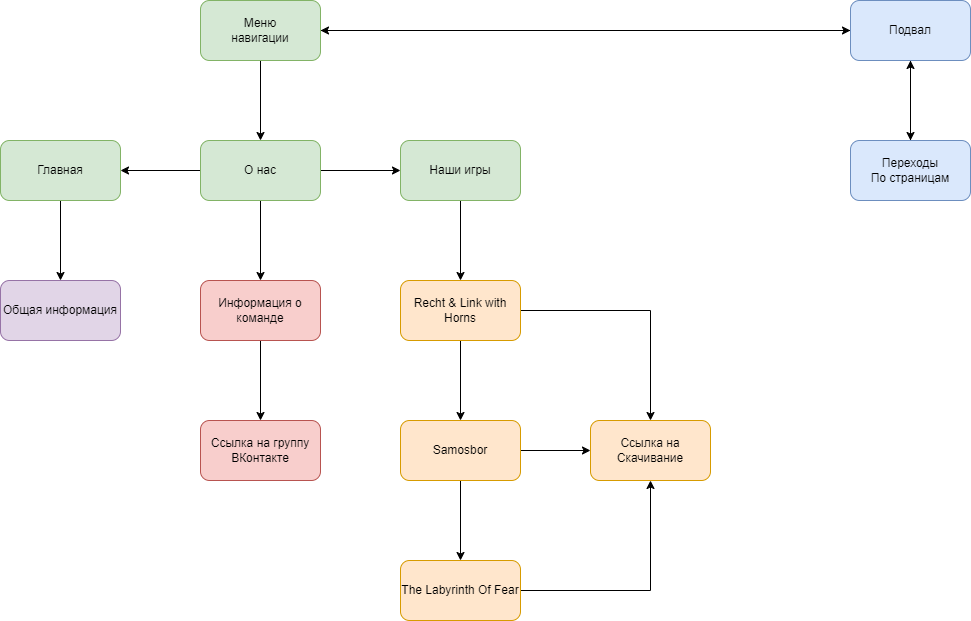

The diagram above was exported from draw.io. Its source (the exported page's mxGraphModel, read from the mxfile embedded in the PNG):
<mxGraphModel dx="2261" dy="780" grid="1" gridSize="10" guides="1" tooltips="1" connect="1" arrows="1" fold="1" page="1" pageScale="1" pageWidth="827" pageHeight="1169" math="0" shadow="0">
  <root>
    <mxCell id="0" />
    <mxCell id="1" parent="0" />
    <mxCell id="yC7KIbrChnIum4XKeFKw-4" value="" style="edgeStyle=orthogonalEdgeStyle;rounded=0;orthogonalLoop=1;jettySize=auto;html=1;" edge="1" parent="1" source="yC7KIbrChnIum4XKeFKw-1" target="yC7KIbrChnIum4XKeFKw-3">
      <mxGeometry relative="1" as="geometry" />
    </mxCell>
    <mxCell id="yC7KIbrChnIum4XKeFKw-13" style="edgeStyle=orthogonalEdgeStyle;rounded=0;orthogonalLoop=1;jettySize=auto;html=1;exitX=1;exitY=0.5;exitDx=0;exitDy=0;entryX=0;entryY=0.5;entryDx=0;entryDy=0;" edge="1" parent="1" source="yC7KIbrChnIum4XKeFKw-1" target="yC7KIbrChnIum4XKeFKw-2">
      <mxGeometry relative="1" as="geometry" />
    </mxCell>
    <mxCell id="yC7KIbrChnIum4XKeFKw-1" value="Меню&lt;br&gt;навигации" style="rounded=1;whiteSpace=wrap;html=1;fillColor=#d5e8d4;strokeColor=#82b366;" vertex="1" parent="1">
      <mxGeometry x="160" y="80" width="120" height="60" as="geometry" />
    </mxCell>
    <mxCell id="yC7KIbrChnIum4XKeFKw-10" value="" style="edgeStyle=orthogonalEdgeStyle;rounded=0;orthogonalLoop=1;jettySize=auto;html=1;" edge="1" parent="1" source="yC7KIbrChnIum4XKeFKw-2" target="yC7KIbrChnIum4XKeFKw-9">
      <mxGeometry relative="1" as="geometry" />
    </mxCell>
    <mxCell id="yC7KIbrChnIum4XKeFKw-14" style="edgeStyle=orthogonalEdgeStyle;rounded=0;orthogonalLoop=1;jettySize=auto;html=1;exitX=0;exitY=0.5;exitDx=0;exitDy=0;entryX=1;entryY=0.5;entryDx=0;entryDy=0;" edge="1" parent="1" source="yC7KIbrChnIum4XKeFKw-2" target="yC7KIbrChnIum4XKeFKw-1">
      <mxGeometry relative="1" as="geometry" />
    </mxCell>
    <mxCell id="yC7KIbrChnIum4XKeFKw-2" value="Подвал" style="rounded=1;whiteSpace=wrap;html=1;fillColor=#dae8fc;strokeColor=#6c8ebf;" vertex="1" parent="1">
      <mxGeometry x="810" y="80" width="120" height="60" as="geometry" />
    </mxCell>
    <mxCell id="yC7KIbrChnIum4XKeFKw-6" value="" style="edgeStyle=orthogonalEdgeStyle;rounded=0;orthogonalLoop=1;jettySize=auto;html=1;" edge="1" parent="1" source="yC7KIbrChnIum4XKeFKw-3" target="yC7KIbrChnIum4XKeFKw-5">
      <mxGeometry relative="1" as="geometry" />
    </mxCell>
    <mxCell id="yC7KIbrChnIum4XKeFKw-8" value="" style="edgeStyle=orthogonalEdgeStyle;rounded=0;orthogonalLoop=1;jettySize=auto;html=1;" edge="1" parent="1" source="yC7KIbrChnIum4XKeFKw-3" target="yC7KIbrChnIum4XKeFKw-7">
      <mxGeometry relative="1" as="geometry" />
    </mxCell>
    <mxCell id="yC7KIbrChnIum4XKeFKw-18" value="" style="edgeStyle=orthogonalEdgeStyle;rounded=0;orthogonalLoop=1;jettySize=auto;html=1;" edge="1" parent="1" source="yC7KIbrChnIum4XKeFKw-3" target="yC7KIbrChnIum4XKeFKw-17">
      <mxGeometry relative="1" as="geometry" />
    </mxCell>
    <mxCell id="yC7KIbrChnIum4XKeFKw-3" value="О нас" style="rounded=1;whiteSpace=wrap;html=1;fillColor=#d5e8d4;strokeColor=#82b366;" vertex="1" parent="1">
      <mxGeometry x="160" y="220" width="120" height="60" as="geometry" />
    </mxCell>
    <mxCell id="yC7KIbrChnIum4XKeFKw-16" value="" style="edgeStyle=orthogonalEdgeStyle;rounded=0;orthogonalLoop=1;jettySize=auto;html=1;" edge="1" parent="1" source="yC7KIbrChnIum4XKeFKw-5" target="yC7KIbrChnIum4XKeFKw-15">
      <mxGeometry relative="1" as="geometry" />
    </mxCell>
    <mxCell id="yC7KIbrChnIum4XKeFKw-5" value="Главная" style="rounded=1;whiteSpace=wrap;html=1;fillColor=#d5e8d4;strokeColor=#82b366;" vertex="1" parent="1">
      <mxGeometry x="-40" y="220" width="120" height="60" as="geometry" />
    </mxCell>
    <mxCell id="yC7KIbrChnIum4XKeFKw-22" value="" style="edgeStyle=orthogonalEdgeStyle;rounded=0;orthogonalLoop=1;jettySize=auto;html=1;" edge="1" parent="1" source="yC7KIbrChnIum4XKeFKw-7" target="yC7KIbrChnIum4XKeFKw-21">
      <mxGeometry relative="1" as="geometry" />
    </mxCell>
    <mxCell id="yC7KIbrChnIum4XKeFKw-7" value="Наши игры" style="rounded=1;whiteSpace=wrap;html=1;fillColor=#d5e8d4;strokeColor=#82b366;" vertex="1" parent="1">
      <mxGeometry x="360" y="220" width="120" height="60" as="geometry" />
    </mxCell>
    <mxCell id="yC7KIbrChnIum4XKeFKw-23" style="edgeStyle=orthogonalEdgeStyle;rounded=0;orthogonalLoop=1;jettySize=auto;html=1;exitX=0.5;exitY=0;exitDx=0;exitDy=0;entryX=0.5;entryY=1;entryDx=0;entryDy=0;" edge="1" parent="1" source="yC7KIbrChnIum4XKeFKw-9" target="yC7KIbrChnIum4XKeFKw-2">
      <mxGeometry relative="1" as="geometry" />
    </mxCell>
    <mxCell id="yC7KIbrChnIum4XKeFKw-9" value="Переходы&lt;br&gt;По страницам" style="rounded=1;whiteSpace=wrap;html=1;fillColor=#dae8fc;strokeColor=#6c8ebf;" vertex="1" parent="1">
      <mxGeometry x="810" y="220" width="120" height="60" as="geometry" />
    </mxCell>
    <mxCell id="yC7KIbrChnIum4XKeFKw-15" value="Общая информация" style="rounded=1;whiteSpace=wrap;html=1;fillColor=#e1d5e7;strokeColor=#9673a6;" vertex="1" parent="1">
      <mxGeometry x="-40" y="360" width="120" height="60" as="geometry" />
    </mxCell>
    <mxCell id="yC7KIbrChnIum4XKeFKw-20" value="" style="edgeStyle=orthogonalEdgeStyle;rounded=0;orthogonalLoop=1;jettySize=auto;html=1;" edge="1" parent="1" source="yC7KIbrChnIum4XKeFKw-17" target="yC7KIbrChnIum4XKeFKw-19">
      <mxGeometry relative="1" as="geometry" />
    </mxCell>
    <mxCell id="yC7KIbrChnIum4XKeFKw-17" value="Информация о&lt;br&gt;команде" style="whiteSpace=wrap;html=1;rounded=1;fillColor=#f8cecc;strokeColor=#b85450;" vertex="1" parent="1">
      <mxGeometry x="160" y="360" width="120" height="60" as="geometry" />
    </mxCell>
    <mxCell id="yC7KIbrChnIum4XKeFKw-19" value="Ссылка на группу&lt;br&gt;ВКонтакте" style="whiteSpace=wrap;html=1;rounded=1;fillColor=#f8cecc;strokeColor=#b85450;" vertex="1" parent="1">
      <mxGeometry x="160" y="500" width="120" height="60" as="geometry" />
    </mxCell>
    <mxCell id="yC7KIbrChnIum4XKeFKw-25" value="" style="edgeStyle=orthogonalEdgeStyle;rounded=0;orthogonalLoop=1;jettySize=auto;html=1;" edge="1" parent="1" source="yC7KIbrChnIum4XKeFKw-21" target="yC7KIbrChnIum4XKeFKw-24">
      <mxGeometry relative="1" as="geometry" />
    </mxCell>
    <mxCell id="yC7KIbrChnIum4XKeFKw-27" value="" style="edgeStyle=orthogonalEdgeStyle;rounded=0;orthogonalLoop=1;jettySize=auto;html=1;" edge="1" parent="1" source="yC7KIbrChnIum4XKeFKw-21" target="yC7KIbrChnIum4XKeFKw-26">
      <mxGeometry relative="1" as="geometry" />
    </mxCell>
    <mxCell id="yC7KIbrChnIum4XKeFKw-21" value="&lt;div style=&quot;&quot;&gt;Recht &amp;amp; Link with Horns&lt;br&gt;&lt;/div&gt;" style="whiteSpace=wrap;html=1;rounded=1;fillColor=#ffe6cc;strokeColor=#d79b00;" vertex="1" parent="1">
      <mxGeometry x="360" y="360" width="120" height="60" as="geometry" />
    </mxCell>
    <mxCell id="yC7KIbrChnIum4XKeFKw-24" value="Ссылка на&lt;br&gt;Скачивание" style="whiteSpace=wrap;html=1;rounded=1;fillColor=#ffe6cc;strokeColor=#d79b00;" vertex="1" parent="1">
      <mxGeometry x="550" y="500" width="120" height="60" as="geometry" />
    </mxCell>
    <mxCell id="yC7KIbrChnIum4XKeFKw-29" value="" style="edgeStyle=orthogonalEdgeStyle;rounded=0;orthogonalLoop=1;jettySize=auto;html=1;" edge="1" parent="1" source="yC7KIbrChnIum4XKeFKw-26" target="yC7KIbrChnIum4XKeFKw-28">
      <mxGeometry relative="1" as="geometry" />
    </mxCell>
    <mxCell id="yC7KIbrChnIum4XKeFKw-31" style="edgeStyle=orthogonalEdgeStyle;rounded=0;orthogonalLoop=1;jettySize=auto;html=1;exitX=1;exitY=0.5;exitDx=0;exitDy=0;" edge="1" parent="1" source="yC7KIbrChnIum4XKeFKw-26" target="yC7KIbrChnIum4XKeFKw-24">
      <mxGeometry relative="1" as="geometry" />
    </mxCell>
    <mxCell id="yC7KIbrChnIum4XKeFKw-26" value="Samosbor" style="whiteSpace=wrap;html=1;rounded=1;fillColor=#ffe6cc;strokeColor=#d79b00;" vertex="1" parent="1">
      <mxGeometry x="360" y="500" width="120" height="60" as="geometry" />
    </mxCell>
    <mxCell id="yC7KIbrChnIum4XKeFKw-30" style="edgeStyle=orthogonalEdgeStyle;rounded=0;orthogonalLoop=1;jettySize=auto;html=1;exitX=1;exitY=0.5;exitDx=0;exitDy=0;entryX=0.5;entryY=1;entryDx=0;entryDy=0;" edge="1" parent="1" source="yC7KIbrChnIum4XKeFKw-28" target="yC7KIbrChnIum4XKeFKw-24">
      <mxGeometry relative="1" as="geometry" />
    </mxCell>
    <mxCell id="yC7KIbrChnIum4XKeFKw-28" value="The Labyrinth Of Fear" style="whiteSpace=wrap;html=1;rounded=1;fillColor=#ffe6cc;strokeColor=#d79b00;" vertex="1" parent="1">
      <mxGeometry x="360" y="640" width="120" height="60" as="geometry" />
    </mxCell>
  </root>
</mxGraphModel>